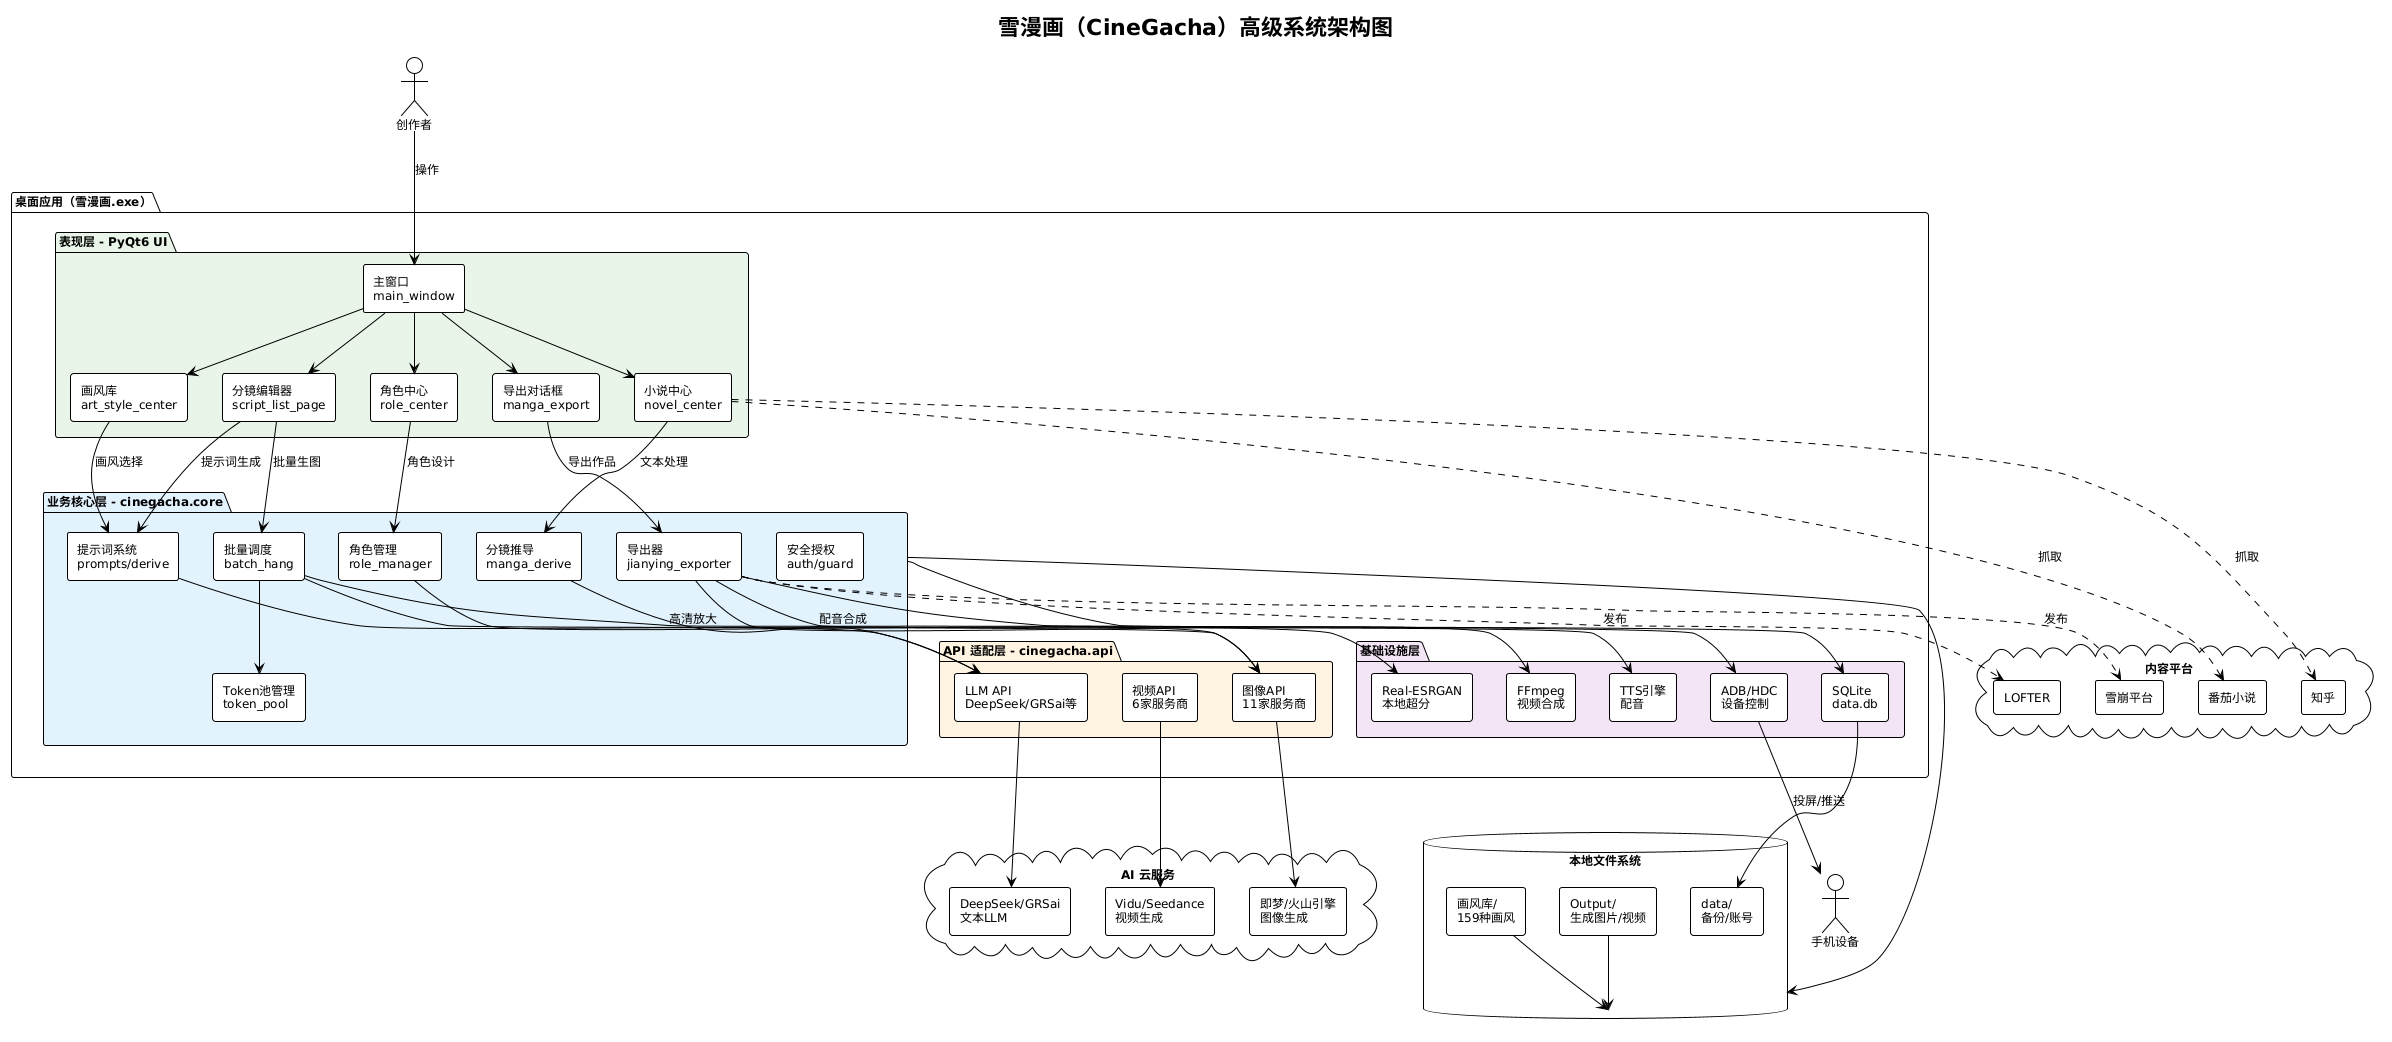

The diagram above was rendered by PlantUML. Its source (embedded in the PNG):
@startuml 雪漫画高级架构图
!theme plain
skinparam backgroundColor #FEFEFE
skinparam componentStyle rectangle
skinparam defaultFontName "Microsoft YaHei"
skinparam defaultFontSize 12

title 雪漫画（CineGacha）高级系统架构图

actor "创作者" as user
actor "手机设备" as phone

package "桌面应用（雪漫画.exe）" {

    package "表现层 - PyQt6 UI" as ui #E8F5E9 {
        [主窗口\nmain_window] as main_win
        [小说中心\nnovel_center] as novel_ui
        [分镜编辑器\nscript_list_page] as script_ui
        [角色中心\nrole_center] as role_ui
        [画风库\nart_style_center] as style_ui
        [导出对话框\nmanga_export] as export_ui
    }

    package "业务核心层 - cinegacha.core" as core #E3F2FD {
        [提示词系统\nprompts/derive] as prompt_sys
        [分镜推导\nmanga_derive] as derive_sys
        [批量调度\nbatch_hang] as batch_sys
        [角色管理\nrole_manager] as role_mgr
        [导出器\njianying_exporter] as exporter
        [Token池管理\ntoken_pool] as token_mgr
        [安全授权\nauth/guard] as security
    }

    package "API 适配层 - cinegacha.api" as api #FFF3E0 {
        [图像API\n11家服务商] as img_api
        [视频API\n6家服务商] as vid_api
        [LLM API\nDeepSeek/GRSai等] as llm_api
    }

    package "基础设施层" as infra #F3E5F5 {
        [SQLite\ndata.db] as db
        [FFmpeg\n视频合成] as ffmpeg
        [Real-ESRGAN\n本地超分] as esrgan
        [TTS引擎\n配音] as tts
        [ADB/HDC\n设备控制] as adb
    }
}

cloud "AI 云服务" as cloud {
    [即梦/火山引擎\n图像生成] as ai_img
    [Vidu/Seedance\n视频生成] as ai_vid
    [DeepSeek/GRSai\n文本LLM] as ai_llm
}

cloud "内容平台" as platforms {
    [番茄小说] as fanqie
    [知乎] as zhihu
    [LOFTER] as lofter
    [雪崩平台] as snowslide
}

database "本地文件系统" as fs {
    [Output/\n生成图片/视频] as output
    [画风库/\n159种画风] as styles
    [data/\n备份/账号] as data_dir
}

user --> main_win : 操作
main_win --> novel_ui
main_win --> script_ui
main_win --> role_ui
main_win --> style_ui
main_win --> export_ui

novel_ui --> derive_sys : 文本处理
script_ui --> prompt_sys : 提示词生成
script_ui --> batch_sys : 批量生图
role_ui --> role_mgr : 角色设计
style_ui --> prompt_sys : 画风选择
export_ui --> exporter : 导出作品

derive_sys --> llm_api
prompt_sys --> llm_api
batch_sys --> img_api
batch_sys --> token_mgr
role_mgr --> img_api
exporter --> ffmpeg
exporter --> adb

img_api --> ai_img
vid_api --> ai_vid
llm_api --> ai_llm

novel_ui ..> fanqie : 抓取
novel_ui ..> zhihu : 抓取
exporter ..> lofter : 发布
exporter ..> snowslide : 发布

adb --> phone : 投屏/推送

core --> db
core --> fs
batch_sys --> esrgan : 高清放大
exporter --> tts : 配音合成

db --> data_dir
styles --> fs
output --> fs

@enduml